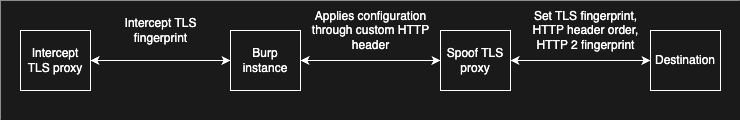

The diagram above was exported from draw.io. Its source (the exported page's mxGraphModel, read from the mxfile embedded in the PNG):
<mxGraphModel dx="654" dy="415" grid="1" gridSize="10" guides="1" tooltips="1" connect="1" arrows="1" fold="1" page="1" pageScale="1" pageWidth="827" pageHeight="1169" math="0" shadow="0">
  <root>
    <mxCell id="0" />
    <mxCell id="1" parent="0" />
    <mxCell id="pDCuQHgYlYR6ZIh45Tf7-15" value="" style="rounded=0;whiteSpace=wrap;html=1;fillColor=#1A1A1A;strokeColor=none;" parent="1" vertex="1">
      <mxGeometry x="30" y="170" width="740" height="120" as="geometry" />
    </mxCell>
    <mxCell id="pDCuQHgYlYR6ZIh45Tf7-1" value="&lt;font color=&quot;#ffffff&quot;&gt;Intercept TLS proxy&lt;/font&gt;" style="rounded=0;whiteSpace=wrap;html=1;fillStyle=auto;fillColor=#1A1A1A;strokeColor=#FFFFFF;" parent="1" vertex="1">
      <mxGeometry x="50" y="200" width="70" height="60" as="geometry" />
    </mxCell>
    <mxCell id="pDCuQHgYlYR6ZIh45Tf7-2" value="&lt;font color=&quot;#ffffff&quot;&gt;Burp instance&lt;/font&gt;" style="rounded=0;whiteSpace=wrap;html=1;strokeColor=#FFFFFF;fillColor=#1A1A1A;" parent="1" vertex="1">
      <mxGeometry x="260" y="200" width="70" height="60" as="geometry" />
    </mxCell>
    <mxCell id="pDCuQHgYlYR6ZIh45Tf7-4" value="Intercept TLS&lt;br&gt;fingerprint" style="text;html=1;align=center;verticalAlign=middle;resizable=0;points=[];autosize=1;fontColor=#FFFFFF;" parent="1" vertex="1">
      <mxGeometry x="140" y="180" width="100" height="40" as="geometry" />
    </mxCell>
    <mxCell id="pDCuQHgYlYR6ZIh45Tf7-5" value="" style="endArrow=classic;startArrow=classic;html=1;rounded=0;entryX=0;entryY=0.5;entryDx=0;entryDy=0;exitX=1;exitY=0.5;exitDx=0;exitDy=0;fontColor=#FFFFFF;strokeColor=#FFFFFF;" parent="1" source="pDCuQHgYlYR6ZIh45Tf7-1" target="pDCuQHgYlYR6ZIh45Tf7-2" edge="1">
      <mxGeometry width="50" height="50" relative="1" as="geometry">
        <mxPoint x="390" y="430" as="sourcePoint" />
        <mxPoint x="440" y="380" as="targetPoint" />
      </mxGeometry>
    </mxCell>
    <mxCell id="pDCuQHgYlYR6ZIh45Tf7-7" value="&lt;font color=&quot;#ffffff&quot;&gt;Spoof TLS&lt;br&gt;proxy&lt;/font&gt;" style="rounded=0;whiteSpace=wrap;html=1;fillColor=#1A1A1A;strokeColor=#FFFFFF;" parent="1" vertex="1">
      <mxGeometry x="470" y="200" width="70" height="60" as="geometry" />
    </mxCell>
    <mxCell id="pDCuQHgYlYR6ZIh45Tf7-8" value="" style="endArrow=classic;startArrow=classic;html=1;rounded=0;entryX=0;entryY=0.5;entryDx=0;entryDy=0;exitX=1;exitY=0.5;exitDx=0;exitDy=0;strokeColor=#FFFFFF;" parent="1" source="pDCuQHgYlYR6ZIh45Tf7-2" target="pDCuQHgYlYR6ZIh45Tf7-7" edge="1">
      <mxGeometry width="50" height="50" relative="1" as="geometry">
        <mxPoint x="344.7" y="242.82" as="sourcePoint" />
        <mxPoint x="455.3" y="260" as="targetPoint" />
      </mxGeometry>
    </mxCell>
    <mxCell id="pDCuQHgYlYR6ZIh45Tf7-10" value="Applies configuration&lt;br&gt;through custom HTTP&lt;br&gt;header" style="text;html=1;align=center;verticalAlign=middle;resizable=0;points=[];autosize=1;strokeColor=none;fillColor=none;fontColor=#FFFFFF;" parent="1" vertex="1">
      <mxGeometry x="330" y="170" width="140" height="60" as="geometry" />
    </mxCell>
    <mxCell id="pDCuQHgYlYR6ZIh45Tf7-12" value="" style="endArrow=classic;startArrow=classic;html=1;rounded=0;entryX=0;entryY=0.5;entryDx=0;entryDy=0;strokeColor=#FFFFFF;" parent="1" edge="1" target="pDCuQHgYlYR6ZIh45Tf7-13">
      <mxGeometry width="50" height="50" relative="1" as="geometry">
        <mxPoint x="540" y="230" as="sourcePoint" />
        <mxPoint x="680" y="230.5" as="targetPoint" />
      </mxGeometry>
    </mxCell>
    <mxCell id="pDCuQHgYlYR6ZIh45Tf7-13" value="&lt;font color=&quot;#ffffff&quot;&gt;Destination&lt;br&gt;&lt;/font&gt;" style="rounded=0;whiteSpace=wrap;html=1;strokeColor=#FFFFFF;fillColor=#1A1A1A;" parent="1" vertex="1">
      <mxGeometry x="680" y="200" width="70" height="60" as="geometry" />
    </mxCell>
    <mxCell id="pDCuQHgYlYR6ZIh45Tf7-14" value="Set TLS fingerprint, &lt;br&gt;HTTP header order,&lt;br&gt;HTTP 2 fingerprint" style="text;html=1;align=center;verticalAlign=middle;resizable=0;points=[];autosize=1;strokeColor=none;fillColor=none;fontColor=#FFFFFF;" parent="1" vertex="1">
      <mxGeometry x="550" y="170" width="130" height="60" as="geometry" />
    </mxCell>
  </root>
</mxGraphModel>